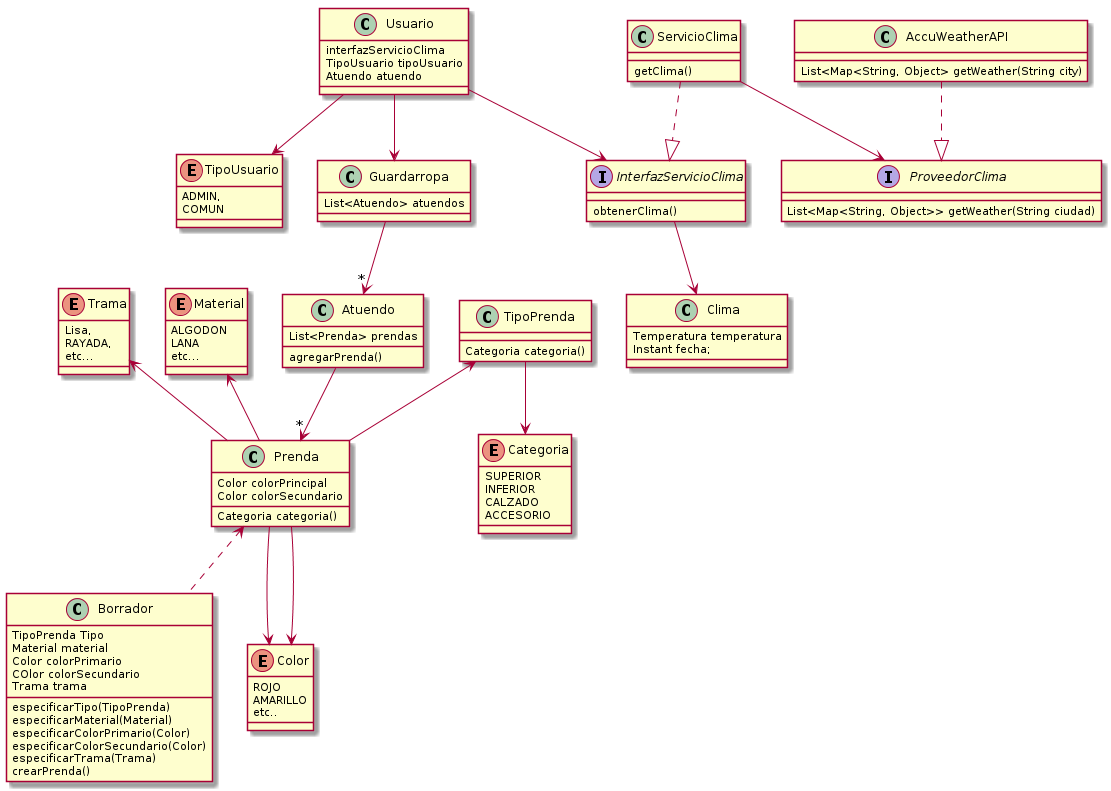

The diagram above was rendered by PlantUML. Its source (embedded in the PNG):
@startuml
Trama  <--  Prenda
Material <--  Prenda

 
Prenda <.. Borrador


Prenda --> Color
Prenda --> Color

TipoPrenda  <-- Prenda


TipoPrenda --> Categoria

AccuWeatherAPI ..|> ProveedorClima
Atuendo --> "*" Prenda
ServicioClima  ..|> InterfazServicioClima
ServicioClima --> ProveedorClima  

Usuario --> Guardarropa 

Usuario --> InterfazServicioClima  
Usuario --> TipoUsuario  
Guardarropa --> "*" Atuendo  

InterfazServicioClima -->  Clima 

enum Color{
ROJO
AMARILLO
etc..
}



class Prenda{
Color colorPrincipal
Color colorSecundario
  Categoria categoria()
}

class Borrador{
  TipoPrenda Tipo
  Material material
  Color colorPrimario
  COlor colorSecundario
  Trama trama
  especificarTipo(TipoPrenda)
  especificarMaterial(Material)
  especificarColorPrimario(Color)
  especificarColorSecundario(Color)
  especificarTrama(Trama)
  crearPrenda()
}

enum Material {
  ALGODON
  LANA
  etc...
}


enum Categoria{
SUPERIOR
  INFERIOR
  CALZADO
  ACCESORIO
}

class TipoPrenda{
  Categoria categoria()
}

enum Trama {
  Lisa,
  RAYADA,
  etc...
}
class Atuendo{

List<Prenda> prendas
  
agregarPrenda()
}


interface ProveedorClima  {
  List<Map<String, Object>> getWeather(String ciudad)
}
class AccuWeatherAPI  {
  List<Map<String, Object> getWeather(String city)
}

interface InterfazServicioClima  {
  obtenerClima()
}

class ServicioClima{
getClima()
}

class Clima{
  Temperatura temperatura
  Instant fecha;
}


class Usuario{
  interfazServicioClima
  TipoUsuario tipoUsuario
  Atuendo atuendo
 
}

class Guardarropa{
 
List<Atuendo> atuendos
 
}
enum TipoUsuario {
    ADMIN,
  COMUN
}
@enduml